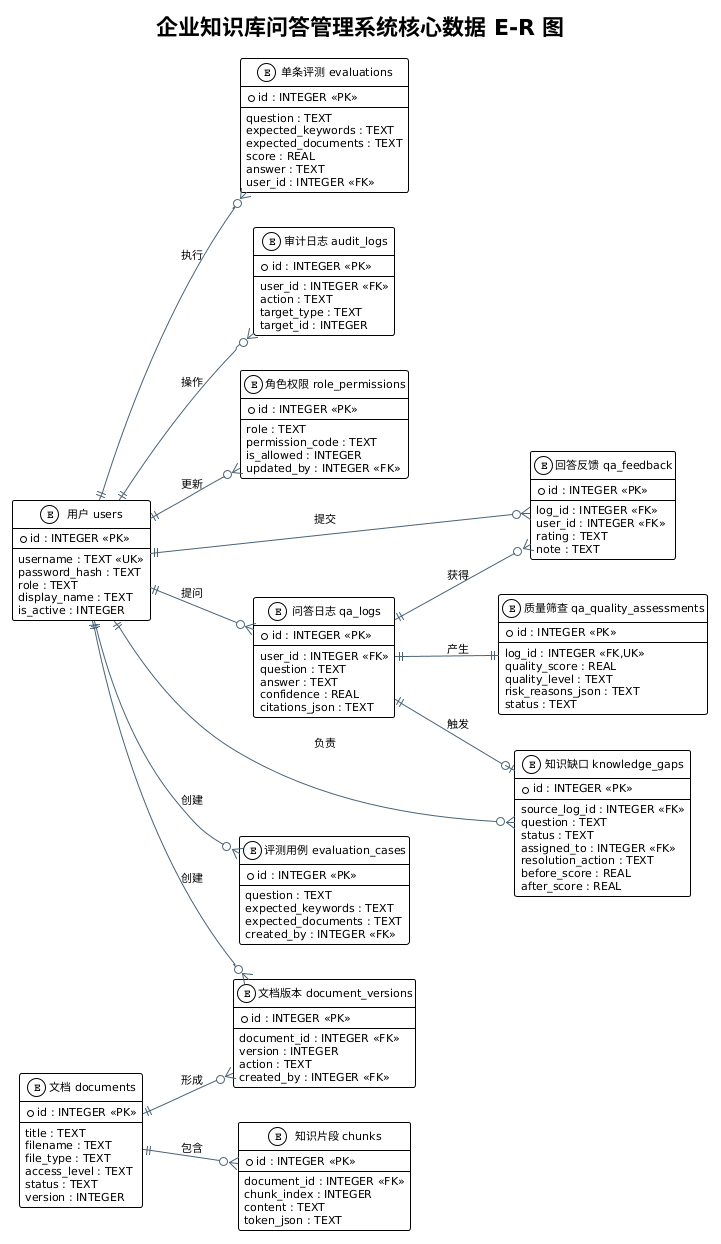

The diagram above was rendered by PlantUML. Its source (embedded in the PNG):
@startuml
!theme plain
title 企业知识库问答管理系统核心数据 E-R 图
left to right direction

skinparam backgroundColor white
skinparam defaultFontName "Microsoft YaHei"
skinparam defaultFontSize 11
skinparam shadowing false
skinparam ArrowColor #47627A
skinparam EntityBorderColor #476D88
skinparam EntityBackgroundColor #F7FAFC
skinparam EntityFontColor #17324A

entity "用户 users" as users {
  * id : INTEGER <<PK>>
  --
  username : TEXT <<UK>>
  password_hash : TEXT
  role : TEXT
  display_name : TEXT
  is_active : INTEGER
}

entity "角色权限 role_permissions" as permissions {
  * id : INTEGER <<PK>>
  --
  role : TEXT
  permission_code : TEXT
  is_allowed : INTEGER
  updated_by : INTEGER <<FK>>
}

entity "文档 documents" as documents {
  * id : INTEGER <<PK>>
  --
  title : TEXT
  filename : TEXT
  file_type : TEXT
  access_level : TEXT
  status : TEXT
  version : INTEGER
}

entity "文档版本 document_versions" as versions {
  * id : INTEGER <<PK>>
  --
  document_id : INTEGER <<FK>>
  version : INTEGER
  action : TEXT
  created_by : INTEGER <<FK>>
}

entity "知识片段 chunks" as chunks {
  * id : INTEGER <<PK>>
  --
  document_id : INTEGER <<FK>>
  chunk_index : INTEGER
  content : TEXT
  token_json : TEXT
}

entity "问答日志 qa_logs" as logs {
  * id : INTEGER <<PK>>
  --
  user_id : INTEGER <<FK>>
  question : TEXT
  answer : TEXT
  confidence : REAL
  citations_json : TEXT
}

entity "质量筛查 qa_quality_assessments" as quality {
  * id : INTEGER <<PK>>
  --
  log_id : INTEGER <<FK,UK>>
  quality_score : REAL
  quality_level : TEXT
  risk_reasons_json : TEXT
  status : TEXT
}

entity "回答反馈 qa_feedback" as feedback {
  * id : INTEGER <<PK>>
  --
  log_id : INTEGER <<FK>>
  user_id : INTEGER <<FK>>
  rating : TEXT
  note : TEXT
}

entity "知识缺口 knowledge_gaps" as gaps {
  * id : INTEGER <<PK>>
  --
  source_log_id : INTEGER <<FK>>
  question : TEXT
  status : TEXT
  assigned_to : INTEGER <<FK>>
  resolution_action : TEXT
  before_score : REAL
  after_score : REAL
}

entity "评测用例 evaluation_cases" as cases {
  * id : INTEGER <<PK>>
  --
  question : TEXT
  expected_keywords : TEXT
  expected_documents : TEXT
  created_by : INTEGER <<FK>>
}

entity "单条评测 evaluations" as results {
  * id : INTEGER <<PK>>
  --
  question : TEXT
  expected_keywords : TEXT
  expected_documents : TEXT
  score : REAL
  answer : TEXT
  user_id : INTEGER <<FK>>
}

entity "审计日志 audit_logs" as audit {
  * id : INTEGER <<PK>>
  --
  user_id : INTEGER <<FK>>
  action : TEXT
  target_type : TEXT
  target_id : INTEGER
}

users ||--o{ permissions : 更新
users ||--o{ versions : 创建
users ||--o{ logs : 提问
users ||--o{ feedback : 提交
users ||--o{ gaps : 负责
users ||--o{ cases : 创建
users ||--o{ results : 执行
users ||--o{ audit : 操作

documents ||--o{ chunks : 包含
documents ||--o{ versions : 形成
logs ||--|| quality : 产生
logs ||--o{ feedback : 获得
logs ||--o| gaps : 触发
@enduml